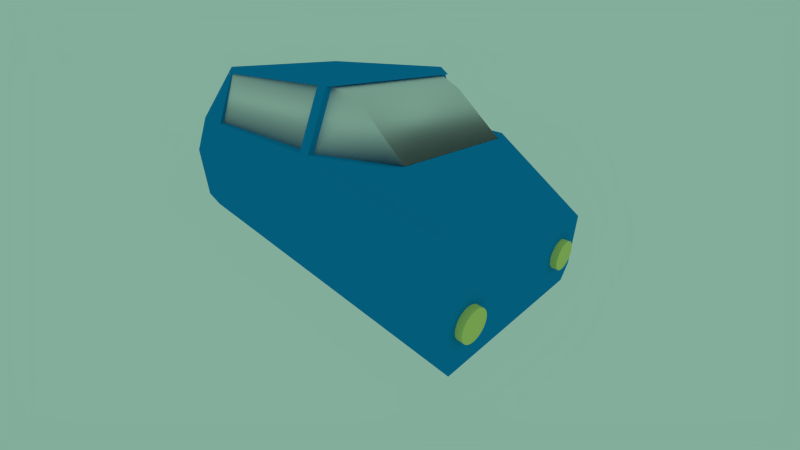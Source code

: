 # Source: car.blend  (saved by Blender 2.72.0; exported with 4.5.12 LTS)
import bpy
from mathutils import Matrix  # noqa: F401  (used for matrix-valued properties, if any)

bpy.ops.wm.read_factory_settings(use_empty=True)
scene = bpy.context.scene
scene.name = 'Scene'

# ---- collections
col_collection_1 = bpy.data.collections.new('Collection 1'); scene.collection.children.link(col_collection_1)
col_tiregroup = bpy.data.collections.new('TireGroup')  # instanced only; not linked into the scene

# ---- materials (node trees are filled in below, after node groups)
mat_blue = bpy.data.materials.new('Blue')
mat_blue.alpha_threshold = 0.0
mat_blue.use_transparent_shadow = False
mat_blue.diffuse_color = (0.003979, 0.259, 0.5926, 1.0)
mat_blue.roughness = 0.5
mat_blue.line_color = (0.0, 0.0, 0.0, 1.0)
mat_redlight = bpy.data.materials.new('RedLight')
mat_redlight.alpha_threshold = 0.0
mat_redlight.use_transparent_shadow = False
mat_redlight.diffuse_color = (0.5277, 0.01974, 0.02202, 1.0)
mat_redlight.roughness = 0.5
mat_yellowlight = bpy.data.materials.new('YellowLight')
mat_yellowlight.alpha_threshold = 0.0
mat_yellowlight.use_transparent_shadow = False
mat_yellowlight.diffuse_color = (0.7352, 0.8, 0.2199, 1.0)
mat_yellowlight.roughness = 0.5

# ---- material node trees

# ---- world
world_world = bpy.data.worlds.new('World'); scene.world = world_world
world_world.color = (0.2231, 0.42, 0.3285)
world_world.use_sun_shadow = False
world_world.sun_shadow_jitter_overblur = 0.0
world_world.cycles.sampling_method = 'MANUAL'
world_world.cycles.sample_map_resolution = 256

# ---- cameras
cam_camera = bpy.data.cameras.new('Camera')
cam_camera.clip_end = 100.0
cam_camera.lens = 15.0
cam_camera.sensor_width = 32.0
cam_camera.sensor_height = 18.0
cam_camera.ortho_scale = 7.314
cam_camera.dof.focus_distance = 0.0
cam_camera.dof.aperture_fstop = 128.0

# ---- lights
light_spot_002 = bpy.data.lights.new('Spot.002', 'SPOT')
light_spot_002.transmission_factor = 0.0
light_spot_002.energy = 100.0
light_spot_002.shadow_buffer_clip_start = 0.5
light_spot_002.shadow_soft_size = 0.1
light_spot_002.shadow_maximum_resolution = 0.006
light_spot_002.use_absolute_resolution = True
light_spot_002.spot_size = 1.134
light_spot_002.cycles.use_multiple_importance_sampling = False
light_spot = bpy.data.lights.new('Spot', 'SPOT')
light_spot.transmission_factor = 0.0
light_spot.energy = 100.0
light_spot.shadow_buffer_clip_start = 0.5
light_spot.shadow_soft_size = 0.1
light_spot.shadow_maximum_resolution = 0.006
light_spot.use_absolute_resolution = True
light_spot.spot_size = 1.134
light_spot.cycles.use_multiple_importance_sampling = False

# ---- meshes
me_cube = bpy.data.meshes.new('Cube')
me_cube.from_pydata([(0.4731, 1.903, 0.0), (0.4731, 0.09664, 0.0), (0.0, 0.09664, 0.0), (4.768e-07, 1.903, 0.0), (4.172e-07, 2.0, 0.2011), (1.312, 1.903, 0.0), (1.312, 0.09664, 0.0), (0.4731, -5.96e-08, 0.3231), (-8.941e-08, 1.49e-08, 0.2011), (0.4731, 2.0, 0.3231), (1.312, 2.0, 0.3231), (2.0, 1.903, 0.0), (2.0, 0.09664, 0.0), (1.312, -1.788e-07, 0.3231), (-3.278e-07, 1.192e-07, 0.8715), (1.49e-07, 2.0, 0.8715), (0.4731, 2.0, 1.4), (1.312, 2.0, 1.4), (2.0, 2.0, 0.1622), (2.0, -2.98e-07, 0.1622), (1.312, -3.725e-07, 1.4), (0.4731, -5.96e-08, 1.4), (-0.1397, 0.2778, 1.245), (-0.1397, 1.722, 1.245), (1.282, 2.0, 1.4), (2.0, 2.0, 0.703), (2.0, -5.96e-07, 0.703), (1.282, 1.965e-05, 1.4), (0.4731, 0.2778, 2.0), (-0.01387, 0.374, 1.4), (-0.01387, 1.619, 1.4), (0.4164, 1.619, 1.93), (0.4731, 1.722, 2.0), (0.4917, 2.0, 1.4), (1.282, 1.755, 1.93), (1.312, 1.722, 2.0), (1.349, 1.737, 1.93), (1.33, 1.746, 1.93), (1.33, 1.991, 1.4), (1.63, 1.851, 1.4), (1.918, 1.722, 1.004), (1.918, 0.2778, 1.004), (1.282, 0.2454, 1.93), (0.4917, 1.997e-05, 1.4), (0.4917, 0.2454, 1.93), (1.312, 0.2778, 2.0), (0.4164, 0.374, 1.93), (0.4917, 0.374, 1.4), (0.4917, 1.619, 1.4), (0.4917, 1.619, 1.93), (0.4917, 1.755, 1.93), (1.282, 0.374, 1.93), (1.282, 0.374, 1.4), (1.282, 1.619, 1.4), (1.282, 1.619, 1.93), (1.677, 1.722, 1.4), (1.354, 1.722, 1.93), (1.677, 0.2778, 1.4), (1.677, 1.619, 1.4), (1.677, 0.374, 1.4), (1.677, 0.374, 1.4), (1.33, 0.01414, 1.4), (1.33, 0.2595, 1.93), (1.354, 0.2778, 1.93), (0.4917, 0.374, 1.93), (1.33, 0.374, 1.93), (1.33, 0.374, 1.4), (1.677, 1.619, 1.4), (1.33, 1.619, 1.4), (1.33, 1.619, 1.93), (1.354, 0.374, 1.93), (1.354, 1.619, 1.93)], [], [(0, 1, 2, 3), (5, 6, 1, 0), (1, 7, 8, 2), (2, 8, 4, 3), (9, 0, 3, 4), (10, 5, 0, 9), (11, 12, 6, 5), (6, 13, 7, 1), (8, 14, 15, 4), (16, 9, 4, 15), (17, 10, 9, 16), (11, 18, 19, 12), (12, 19, 13, 6), (13, 20, 21, 7), (7, 21, 14, 8), (14, 22, 23, 15), (25, 18, 10, 17), (18, 11, 5, 10), (18, 25, 26, 19), (19, 26, 20, 13), (42, 27, 43, 21, 20, 45), (21, 28, 22, 14), (29, 30, 31, 32, 23, 22), (32, 16, 15, 23), (33, 24, 34, 35, 17, 16), (25, 17, 35, 36, 37, 38, 39), (25, 40, 41, 26), (26, 41, 57, 61, 62, 63, 45, 20), (21, 43, 44, 42, 45, 28), (46, 29, 22, 28, 32, 31), (30, 29, 47, 48), (31, 30, 48, 49), (16, 32, 35, 34, 50, 33), (43, 27, 24, 33), (34, 24, 27, 42, 51, 52, 53, 54), (25, 39, 55, 40), (36, 35, 56), (57, 41, 40, 58, 59, 60), (44, 43, 33, 50, 49, 48, 47, 64), (42, 44, 64, 51), (35, 32, 28, 45), (49, 64, 46, 31), (64, 47, 29, 46), (49, 50, 34, 54), (60, 59, 52, 51, 65, 66), (53, 52, 59, 58), (54, 53, 58, 67, 68, 69), (67, 58, 40, 55), (70, 71, 56, 35, 45), (70, 45, 63), (64, 49, 54, 51), (65, 51, 54, 69), (69, 71, 70, 65), (62, 61, 66, 65), (63, 62, 65, 70), (61, 57, 60, 66), (69, 68, 38, 37), (37, 36, 56, 71, 69), (68, 67, 55, 39, 38)])
me_cube.polygons.foreach_set('use_smooth', [0, 0, 0, 0, 0, 0, 0, 0, 0, 0, 0, 0, 0, 0, 0, 0, 0, 0, 0, 0, 0, 0, 0, 0, 0, 0, 0, 0, 0, 0, 1, 1, 0, 1, 1, 0, 0, 0, 1, 1, 0, 1, 1, 1, 1, 1, 1, 0, 0, 0, 1, 1, 1, 1, 1, 1, 1, 1, 1])
me_cube.materials.append(mat_blue)
me_cube.use_remesh_preserve_volume = False
me_cube.use_remesh_preserve_attributes = False
me_cube.use_mirror_vertex_groups = False
me_cube.update()
me_cylinder_002 = bpy.data.meshes.new('Cylinder.002')
me_cylinder_002.from_pydata([(0.0, 1.0, -1.0), (0.0, 1.0, 1.0), (0.1951, 0.9808, -1.0), (0.1951, 0.9808, 1.0), (0.3827, 0.9239, -1.0), (0.3827, 0.9239, 1.0), (0.5556, 0.8315, -1.0), (0.5556, 0.8315, 1.0), (0.7071, 0.7071, -1.0), (0.7071, 0.7071, 1.0), (0.8315, 0.5556, -1.0), (0.8315, 0.5556, 1.0), (0.9239, 0.3827, -1.0), (0.9239, 0.3827, 1.0), (0.9808, 0.1951, -1.0), (0.9808, 0.1951, 1.0), (1.0, 7.55e-08, -1.0), (1.0, 7.55e-08, 1.0), (0.9808, -0.1951, -1.0), (0.9808, -0.1951, 1.0), (0.9239, -0.3827, -1.0), (0.9239, -0.3827, 1.0), (0.8315, -0.5556, -1.0), (0.8315, -0.5556, 1.0), (0.7071, -0.7071, -1.0), (0.7071, -0.7071, 1.0), (0.5556, -0.8315, -1.0), (0.5556, -0.8315, 1.0), (0.3827, -0.9239, -1.0), (0.3827, -0.9239, 1.0), (0.1951, -0.9808, -1.0), (0.1951, -0.9808, 1.0), (-3.258e-07, -1.0, -1.0), (-3.258e-07, -1.0, 1.0), (-0.1951, -0.9808, -1.0), (-0.1951, -0.9808, 1.0), (-0.3827, -0.9239, -1.0), (-0.3827, -0.9239, 1.0), (-0.5556, -0.8315, -1.0), (-0.5556, -0.8315, 1.0), (-0.7071, -0.7071, -1.0), (-0.7071, -0.7071, 1.0), (-0.8315, -0.5556, -1.0), (-0.8315, -0.5556, 1.0), (-0.9239, -0.3827, -1.0), (-0.9239, -0.3827, 1.0), (-0.9808, -0.1951, -1.0), (-0.9808, -0.1951, 1.0), (-1.0, 9.656e-07, -1.0), (-1.0, 9.656e-07, 1.0), (-0.9808, 0.1951, -1.0), (-0.9808, 0.1951, 1.0), (-0.9239, 0.3827, -1.0), (-0.9239, 0.3827, 1.0), (-0.8315, 0.5556, -1.0), (-0.8315, 0.5556, 1.0), (-0.7071, 0.7071, -1.0), (-0.7071, 0.7071, 1.0), (-0.5556, 0.8315, -1.0), (-0.5556, 0.8315, 1.0), (-0.3827, 0.9239, -1.0), (-0.3827, 0.9239, 1.0), (-0.1951, 0.9808, -1.0), (-0.1951, 0.9808, 1.0)], [], [(0, 1, 3, 2), (2, 3, 5, 4), (4, 5, 7, 6), (6, 7, 9, 8), (8, 9, 11, 10), (10, 11, 13, 12), (12, 13, 15, 14), (14, 15, 17, 16), (16, 17, 19, 18), (18, 19, 21, 20), (20, 21, 23, 22), (22, 23, 25, 24), (24, 25, 27, 26), (26, 27, 29, 28), (28, 29, 31, 30), (30, 31, 33, 32), (32, 33, 35, 34), (34, 35, 37, 36), (36, 37, 39, 38), (38, 39, 41, 40), (40, 41, 43, 42), (42, 43, 45, 44), (44, 45, 47, 46), (46, 47, 49, 48), (48, 49, 51, 50), (50, 51, 53, 52), (52, 53, 55, 54), (54, 55, 57, 56), (56, 57, 59, 58), (58, 59, 61, 60), (3, 1, 63, 61, 59, 57, 55, 53, 51, 49, 47, 45, 43, 41, 39, 37, 35, 33, 31, 29, 27, 25, 23, 21, 19, 17, 15, 13, 11, 9, 7, 5), (62, 63, 1, 0), (60, 61, 63, 62), (0, 2, 4, 6, 8, 10, 12, 14, 16, 18, 20, 22, 24, 26, 28, 30, 32, 34, 36, 38, 40, 42, 44, 46, 48, 50, 52, 54, 56, 58, 60, 62)])
me_cylinder_002.materials.append(mat_redlight)
me_cylinder_002.use_remesh_preserve_volume = False
me_cylinder_002.use_remesh_preserve_attributes = False
me_cylinder_002.use_mirror_vertex_groups = False
me_cylinder_002.update()
me_cylinder_001 = bpy.data.meshes.new('Cylinder.001')
me_cylinder_001.from_pydata([(0.0, 1.0, -1.0), (0.0, 1.0, 1.0), (0.1951, 0.9808, -1.0), (0.1951, 0.9808, 1.0), (0.3827, 0.9239, -1.0), (0.3827, 0.9239, 1.0), (0.5556, 0.8315, -1.0), (0.5556, 0.8315, 1.0), (0.7071, 0.7071, -1.0), (0.7071, 0.7071, 1.0), (0.8315, 0.5556, -1.0), (0.8315, 0.5556, 1.0), (0.9239, 0.3827, -1.0), (0.9239, 0.3827, 1.0), (0.9808, 0.1951, -1.0), (0.9808, 0.1951, 1.0), (1.0, 7.55e-08, -1.0), (1.0, 7.55e-08, 1.0), (0.9808, -0.1951, -1.0), (0.9808, -0.1951, 1.0), (0.9239, -0.3827, -1.0), (0.9239, -0.3827, 1.0), (0.8315, -0.5556, -1.0), (0.8315, -0.5556, 1.0), (0.7071, -0.7071, -1.0), (0.7071, -0.7071, 1.0), (0.5556, -0.8315, -1.0), (0.5556, -0.8315, 1.0), (0.3827, -0.9239, -1.0), (0.3827, -0.9239, 1.0), (0.1951, -0.9808, -1.0), (0.1951, -0.9808, 1.0), (-3.258e-07, -1.0, -1.0), (-3.258e-07, -1.0, 1.0), (-0.1951, -0.9808, -1.0), (-0.1951, -0.9808, 1.0), (-0.3827, -0.9239, -1.0), (-0.3827, -0.9239, 1.0), (-0.5556, -0.8315, -1.0), (-0.5556, -0.8315, 1.0), (-0.7071, -0.7071, -1.0), (-0.7071, -0.7071, 1.0), (-0.8315, -0.5556, -1.0), (-0.8315, -0.5556, 1.0), (-0.9239, -0.3827, -1.0), (-0.9239, -0.3827, 1.0), (-0.9808, -0.1951, -1.0), (-0.9808, -0.1951, 1.0), (-1.0, 9.656e-07, -1.0), (-1.0, 9.656e-07, 1.0), (-0.9808, 0.1951, -1.0), (-0.9808, 0.1951, 1.0), (-0.9239, 0.3827, -1.0), (-0.9239, 0.3827, 1.0), (-0.8315, 0.5556, -1.0), (-0.8315, 0.5556, 1.0), (-0.7071, 0.7071, -1.0), (-0.7071, 0.7071, 1.0), (-0.5556, 0.8315, -1.0), (-0.5556, 0.8315, 1.0), (-0.3827, 0.9239, -1.0), (-0.3827, 0.9239, 1.0), (-0.1951, 0.9808, -1.0), (-0.1951, 0.9808, 1.0)], [], [(0, 1, 3, 2), (2, 3, 5, 4), (4, 5, 7, 6), (6, 7, 9, 8), (8, 9, 11, 10), (10, 11, 13, 12), (12, 13, 15, 14), (14, 15, 17, 16), (16, 17, 19, 18), (18, 19, 21, 20), (20, 21, 23, 22), (22, 23, 25, 24), (24, 25, 27, 26), (26, 27, 29, 28), (28, 29, 31, 30), (30, 31, 33, 32), (32, 33, 35, 34), (34, 35, 37, 36), (36, 37, 39, 38), (38, 39, 41, 40), (40, 41, 43, 42), (42, 43, 45, 44), (44, 45, 47, 46), (46, 47, 49, 48), (48, 49, 51, 50), (50, 51, 53, 52), (52, 53, 55, 54), (54, 55, 57, 56), (56, 57, 59, 58), (58, 59, 61, 60), (3, 1, 63, 61, 59, 57, 55, 53, 51, 49, 47, 45, 43, 41, 39, 37, 35, 33, 31, 29, 27, 25, 23, 21, 19, 17, 15, 13, 11, 9, 7, 5), (62, 63, 1, 0), (60, 61, 63, 62), (0, 2, 4, 6, 8, 10, 12, 14, 16, 18, 20, 22, 24, 26, 28, 30, 32, 34, 36, 38, 40, 42, 44, 46, 48, 50, 52, 54, 56, 58, 60, 62)])
me_cylinder_001.materials.append(mat_redlight)
me_cylinder_001.use_remesh_preserve_volume = False
me_cylinder_001.use_remesh_preserve_attributes = False
me_cylinder_001.use_mirror_vertex_groups = False
me_cylinder_001.update()
me_cylinder = bpy.data.meshes.new('Cylinder')
me_cylinder.from_pydata([(0.0, 1.0, -1.0), (0.0, 1.0, 1.0), (0.1951, 0.9808, -1.0), (0.1951, 0.9808, 1.0), (0.3827, 0.9239, -1.0), (0.3827, 0.9239, 1.0), (0.5556, 0.8315, -1.0), (0.5556, 0.8315, 1.0), (0.7071, 0.7071, -1.0), (0.7071, 0.7071, 1.0), (0.8315, 0.5556, -1.0), (0.8315, 0.5556, 1.0), (0.9239, 0.3827, -1.0), (0.9239, 0.3827, 1.0), (0.9808, 0.1951, -1.0), (0.9808, 0.1951, 1.0), (1.0, 7.55e-08, -1.0), (1.0, 7.55e-08, 1.0), (0.9808, -0.1951, -1.0), (0.9808, -0.1951, 1.0), (0.9239, -0.3827, -1.0), (0.9239, -0.3827, 1.0), (0.8315, -0.5556, -1.0), (0.8315, -0.5556, 1.0), (0.7071, -0.7071, -1.0), (0.7071, -0.7071, 1.0), (0.5556, -0.8315, -1.0), (0.5556, -0.8315, 1.0), (0.3827, -0.9239, -1.0), (0.3827, -0.9239, 1.0), (0.1951, -0.9808, -1.0), (0.1951, -0.9808, 1.0), (-3.258e-07, -1.0, -1.0), (-3.258e-07, -1.0, 1.0), (-0.1951, -0.9808, -1.0), (-0.1951, -0.9808, 1.0), (-0.3827, -0.9239, -1.0), (-0.3827, -0.9239, 1.0), (-0.5556, -0.8315, -1.0), (-0.5556, -0.8315, 1.0), (-0.7071, -0.7071, -1.0), (-0.7071, -0.7071, 1.0), (-0.8315, -0.5556, -1.0), (-0.8315, -0.5556, 1.0), (-0.9239, -0.3827, -1.0), (-0.9239, -0.3827, 1.0), (-0.9808, -0.1951, -1.0), (-0.9808, -0.1951, 1.0), (-1.0, 9.656e-07, -1.0), (-1.0, 9.656e-07, 1.0), (-0.9808, 0.1951, -1.0), (-0.9808, 0.1951, 1.0), (-0.9239, 0.3827, -1.0), (-0.9239, 0.3827, 1.0), (-0.8315, 0.5556, -1.0), (-0.8315, 0.5556, 1.0), (-0.7071, 0.7071, -1.0), (-0.7071, 0.7071, 1.0), (-0.5556, 0.8315, -1.0), (-0.5556, 0.8315, 1.0), (-0.3827, 0.9239, -1.0), (-0.3827, 0.9239, 1.0), (-0.1951, 0.9808, -1.0), (-0.1951, 0.9808, 1.0)], [], [(0, 1, 3, 2), (2, 3, 5, 4), (4, 5, 7, 6), (6, 7, 9, 8), (8, 9, 11, 10), (10, 11, 13, 12), (12, 13, 15, 14), (14, 15, 17, 16), (16, 17, 19, 18), (18, 19, 21, 20), (20, 21, 23, 22), (22, 23, 25, 24), (24, 25, 27, 26), (26, 27, 29, 28), (28, 29, 31, 30), (30, 31, 33, 32), (32, 33, 35, 34), (34, 35, 37, 36), (36, 37, 39, 38), (38, 39, 41, 40), (40, 41, 43, 42), (42, 43, 45, 44), (44, 45, 47, 46), (46, 47, 49, 48), (48, 49, 51, 50), (50, 51, 53, 52), (52, 53, 55, 54), (54, 55, 57, 56), (56, 57, 59, 58), (58, 59, 61, 60), (3, 1, 63, 61, 59, 57, 55, 53, 51, 49, 47, 45, 43, 41, 39, 37, 35, 33, 31, 29, 27, 25, 23, 21, 19, 17, 15, 13, 11, 9, 7, 5), (62, 63, 1, 0), (60, 61, 63, 62), (0, 2, 4, 6, 8, 10, 12, 14, 16, 18, 20, 22, 24, 26, 28, 30, 32, 34, 36, 38, 40, 42, 44, 46, 48, 50, 52, 54, 56, 58, 60, 62)])
me_cylinder.materials.append(mat_yellowlight)
me_cylinder.use_remesh_preserve_volume = False
me_cylinder.use_remesh_preserve_attributes = False
me_cylinder.use_mirror_vertex_groups = False
me_cylinder.update()
me_cube_003 = bpy.data.meshes.new('Cube.003')
me_cube_003.from_pydata([(0.2158, -1.533, -1.0), (0.2158, 1.533, -1.0), (1.0, 1.475, -1.0), (1.0, -1.475, -1.0), (0.2158, -1.189, 1.0), (0.2158, 1.189, 1.0), (1.0, 1.144, 1.0), (1.0, -1.144, 1.0)], [], [(4, 5, 1, 0), (5, 6, 2, 1), (6, 7, 3, 2), (7, 4, 0, 3), (0, 1, 2, 3), (7, 6, 5, 4)])
me_cube_003.polygons.foreach_set('use_smooth', [True] * 6)
me_cube_003.use_remesh_preserve_volume = False
me_cube_003.use_remesh_preserve_attributes = False
me_cube_003.use_mirror_vertex_groups = False
me_cube_003.update()
me_cube_002 = bpy.data.meshes.new('Cube.002')
me_cube_002.from_pydata([(0.4116, -1.482, -1.0), (0.4116, 1.482, -1.0), (0.7328, 1.0, -1.0), (0.7328, -1.0, -1.0), (0.4116, -1.093, 1.0), (0.4116, 1.093, 1.0), (0.5274, 1.0, 0.5719), (0.5274, -1.0, 0.5719)], [], [(4, 5, 1, 0), (5, 6, 2, 1), (6, 7, 3, 2), (7, 4, 0, 3), (0, 1, 2, 3), (7, 6, 5, 4)])
me_cube_002.polygons.foreach_set('use_smooth', [True] * 6)
me_cube_002.use_remesh_preserve_volume = False
me_cube_002.use_remesh_preserve_attributes = False
me_cube_002.use_mirror_vertex_groups = False
me_cube_002.update()

# ---- objects
ob_headlampspotleft = bpy.data.objects.new('HeadlampSpotLeft', light_spot_002)
ob_headlampspotright = bpy.data.objects.new('HeadlampSpotRight', light_spot)
ob_car_body = bpy.data.objects.new('Car Body', me_cube)
ob_lamp_right_002 = bpy.data.objects.new('Lamp Right.002', me_cylinder_002)
ob_lamp_right_001 = bpy.data.objects.new('Lamp Right.001', me_cylinder_001)
ob_lamp_left_001 = bpy.data.objects.new('Lamp Left.001', me_cylinder_001)
ob_lamp_left = bpy.data.objects.new('Lamp Left', me_cylinder)
ob_lamp_right = bpy.data.objects.new('Lamp Right', me_cylinder)
ob_paseenger_windows = bpy.data.objects.new('Paseenger Windows', me_cube_003)
ob_wind_shield = bpy.data.objects.new('Wind Shield', me_cube_002)
ob_tirerearleft = bpy.data.objects.new('TireRearLeft', None)
ob_tirefrontleft = bpy.data.objects.new('TireFrontLeft', None)
ob_tirefrontright = bpy.data.objects.new('TireFrontRIght', None)
ob_tirerearright = bpy.data.objects.new('TireRearRight', None)
ob_camera = bpy.data.objects.new('Camera', cam_camera)

# ---- transforms, parenting, visibility, modifiers, constraints
ob_headlampspotleft.location = (19.67, 8.944, 0.8759)
ob_headlampspotleft.rotation_euler = (-4.478e-09, -1.379, -3.199e-09)
ob_headlampspotleft.lineart.crease_threshold = 0.0
ob_headlampspotright.location = (19.67, 2.039, 0.8759)
ob_headlampspotright.rotation_euler = (-4.478e-09, -1.379, -3.199e-09)
ob_headlampspotright.lineart.crease_threshold = 0.0
ob_car_body.location = (-2.306, 0.7898, -1.0)
ob_car_body.scale = (11.04, 4.784, 4.784)
ob_car_body.lock_rotations_4d = False
ob_car_body.empty_display_type = 'ARROWS'
ob_car_body.lineart.crease_threshold = 0.0
ob_lamp_right_002.parent = ob_car_body
ob_lamp_right_002.matrix_parent_inverse = Matrix(((0.09056, 0.0, 0.0, 0.2089), (0.0, 0.209, 0.0, -0.1651), (0.0, 0.0, 0.209, 0.209), (0.0, 0.0, 0.0, 1.0)))
ob_lamp_right_002.location = (-2.167, 5.46, 0.9531)
ob_lamp_right_002.rotation_euler = (-0.0, 1.571, 0.0)
ob_lamp_right_002.scale = (0.7094, 0.7094, 0.3773)
ob_lamp_right_002.lineart.crease_threshold = 0.0
ob_lamp_right_001.parent = ob_car_body
ob_lamp_right_001.matrix_parent_inverse = Matrix(((0.09056, 0.0, 0.0, 0.2089), (0.0, 0.209, 0.0, -0.1651), (0.0, 0.0, 0.209, 0.209), (0.0, 0.0, 0.0, 1.0)))
ob_lamp_right_001.location = (-2.167, 2.246, 0.9531)
ob_lamp_right_001.rotation_euler = (-0.0, 1.571, 0.0)
ob_lamp_right_001.scale = (0.7094, 0.7094, 0.3773)
ob_lamp_right_001.lineart.crease_threshold = 0.0
ob_lamp_left_001.parent = ob_car_body
ob_lamp_left_001.matrix_parent_inverse = Matrix(((0.09056, 0.0, 0.0, 0.2089), (0.0, 0.209, 0.0, -0.1651), (0.0, 0.0, 0.209, 0.209), (0.0, 0.0, 0.0, 1.0)))
ob_lamp_left_001.location = (-2.167, 8.949, 0.9531)
ob_lamp_left_001.rotation_euler = (-0.0, 1.571, 0.0)
ob_lamp_left_001.scale = (0.7094, 0.7094, 0.3773)
ob_lamp_left_001.lineart.crease_threshold = 0.0
ob_lamp_left.parent = ob_car_body
ob_lamp_left.matrix_parent_inverse = Matrix(((0.09056, 0.0, 0.0, 0.2089), (0.0, 0.209, 0.0, -0.1651), (0.0, 0.0, 0.209, 0.209), (0.0, 0.0, 0.0, 1.0)))
ob_lamp_left.location = (19.7, 8.868, 0.9531)
ob_lamp_left.rotation_euler = (-0.0, 1.571, 0.0)
ob_lamp_left.scale = (0.7094, 0.7094, 0.3773)
ob_lamp_left.lineart.crease_threshold = 0.0
ob_lamp_right.parent = ob_car_body
ob_lamp_right.matrix_parent_inverse = Matrix(((0.09056, 0.0, 0.0, 0.2089), (0.0, 0.209, 0.0, -0.1651), (0.0, 0.0, 0.209, 0.209), (0.0, 0.0, 0.0, 1.0)))
ob_lamp_right.location = (19.7, 2.166, 0.9531)
ob_lamp_right.rotation_euler = (-0.0, 1.571, 0.0)
ob_lamp_right.scale = (0.7094, 0.7094, 0.3773)
ob_lamp_right.lineart.crease_threshold = 0.0
ob_paseenger_windows.parent = ob_car_body
ob_paseenger_windows.matrix_parent_inverse = Matrix(((0.09056, 0.0, 0.0, 0.2089), (0.0, 0.209, 0.0, -0.1651), (0.0, 0.0, 0.209, 0.209), (0.0, 0.0, 0.0, 1.0)))
ob_paseenger_windows.location = (0.1114, 5.558, 6.966)
ob_paseenger_windows.scale = (11.9, 2.979, 1.268)
ob_paseenger_windows.lineart.crease_threshold = 0.0
_m = ob_paseenger_windows.modifiers.new('Boolean', 'BOOLEAN')
_m.solver = 'FAST'
ob_wind_shield.parent = ob_car_body
ob_wind_shield.matrix_parent_inverse = Matrix(((0.09056, 0.0, 0.0, 0.2089), (0.0, 0.209, 0.0, -0.1651), (0.0, 0.0, 0.209, 0.209), (0.0, 0.0, 0.0, 1.0)))
ob_wind_shield.location = (7.486, 5.558, 6.966)
ob_wind_shield.scale = (11.9, 2.979, 1.268)
ob_wind_shield.lineart.crease_threshold = 0.0
_m = ob_wind_shield.modifiers.new('Boolean', 'BOOLEAN')
_m.solver = 'FAST'
ob_tirerearleft.parent = ob_car_body
ob_tirerearleft.matrix_parent_inverse = Matrix(((0.09056, 0.0, 0.0, 0.2089), (0.0, 0.209, 0.0, -0.1651), (0.0, 0.0, 0.209, 0.209), (0.0, 0.0, 0.0, 1.0)))
ob_tirerearleft.location = (0.499, 10.62, -0.007625)
ob_tirerearleft.empty_image_offset = (0.0, 0.0)
ob_tirerearleft.show_instancer_for_render = False
ob_tirerearleft.instance_type = 'COLLECTION'
ob_tirerearleft.lineart.crease_threshold = 0.0
ob_tirefrontleft.parent = ob_car_body
ob_tirefrontleft.matrix_parent_inverse = Matrix(((0.09056, 0.0, 0.0, 0.2089), (0.0, 0.209, 0.0, -0.1651), (0.0, 0.0, 0.209, 0.209), (0.0, 0.0, 0.0, 1.0)))
ob_tirefrontleft.location = (15.48, 10.62, -0.007625)
ob_tirefrontleft.empty_image_offset = (0.0, 0.0)
ob_tirefrontleft.show_instancer_for_render = False
ob_tirefrontleft.instance_type = 'COLLECTION'
ob_tirefrontleft.lineart.crease_threshold = 0.0
ob_tirefrontright.parent = ob_car_body
ob_tirefrontright.matrix_parent_inverse = Matrix(((0.09056, 0.0, 0.0, 0.2089), (0.0, 0.209, 0.0, -0.1651), (0.0, 0.0, 0.209, 0.209), (0.0, 0.0, 0.0, 1.0)))
ob_tirefrontright.location = (15.48, 0.4257, -0.007625)
ob_tirefrontright.empty_image_offset = (0.0, 0.0)
ob_tirefrontright.show_instancer_for_render = False
ob_tirefrontright.instance_type = 'COLLECTION'
ob_tirefrontright.lineart.crease_threshold = 0.0
ob_tirerearright.parent = ob_car_body
ob_tirerearright.matrix_parent_inverse = Matrix(((0.09056, 0.0, 0.0, 0.2089), (0.0, 0.209, 0.0, -0.1651), (0.0, 0.0, 0.209, 0.209), (0.0, 0.0, 0.0, 1.0)))
ob_tirerearright.location = (0.499, 0.4257, -0.007625)
ob_tirerearright.empty_image_offset = (0.0, 0.0)
ob_tirerearright.show_instancer_for_render = False
ob_tirerearright.instance_type = 'COLLECTION'
ob_tirerearright.lineart.crease_threshold = 0.0
ob_camera.location = (25.66, -6.508, 9.871)
ob_camera.rotation_euler = (1.109, 0.01082, 0.8149)
ob_camera.lock_rotations_4d = False
ob_camera.empty_display_type = 'ARROWS'
ob_camera.color = (0.0, 0.0, 0.0, 0.0)
ob_camera.display_type = 'WIRE'
ob_camera.lineart.crease_threshold = 0.0
ob_tirerearleft.instance_collection = col_tiregroup
ob_tirefrontleft.instance_collection = col_tiregroup
ob_tirefrontright.instance_collection = col_tiregroup
ob_tirerearright.instance_collection = col_tiregroup

# ---- collection membership
col_collection_1.objects.link(ob_headlampspotleft)
col_collection_1.objects.link(ob_headlampspotright)
col_collection_1.objects.link(ob_car_body)
col_collection_1.objects.link(ob_lamp_right_002)
col_collection_1.objects.link(ob_lamp_right_001)
col_collection_1.objects.link(ob_lamp_left_001)
col_collection_1.objects.link(ob_lamp_left)
col_collection_1.objects.link(ob_lamp_right)
col_collection_1.objects.link(ob_paseenger_windows)
col_collection_1.objects.link(ob_wind_shield)
col_collection_1.objects.link(ob_tirerearleft)
col_collection_1.objects.link(ob_tirefrontleft)
col_collection_1.objects.link(ob_tirefrontright)
col_collection_1.objects.link(ob_tirerearright)
col_collection_1.objects.link(ob_camera)

# ---- scene / render settings (as saved in the file)
scene.camera = ob_camera
scene.frame_start = 1; scene.frame_end = 250; scene.frame_set(1)
scene.render.engine = 'BLENDER_EEVEE_NEXT'
scene.render.resolution_percentage = 50
scene.render.dither_intensity = 0.0
scene.cycles.use_denoising = False
scene.cycles.samples = 10
scene.cycles.sampling_pattern = 'TABULATED_SOBOL'
scene.cycles.light_sampling_threshold = 0.0
scene.cycles.use_adaptive_sampling = False
scene.cycles.use_light_tree = False
scene.cycles.blur_glossy = 0.0
scene.cycles.pixel_filter_type = 'GAUSSIAN'
scene.cycles.sample_clamp_indirect = 0.0
scene.view_settings.view_transform = 'Standard'
bpy.context.view_layer.update()
